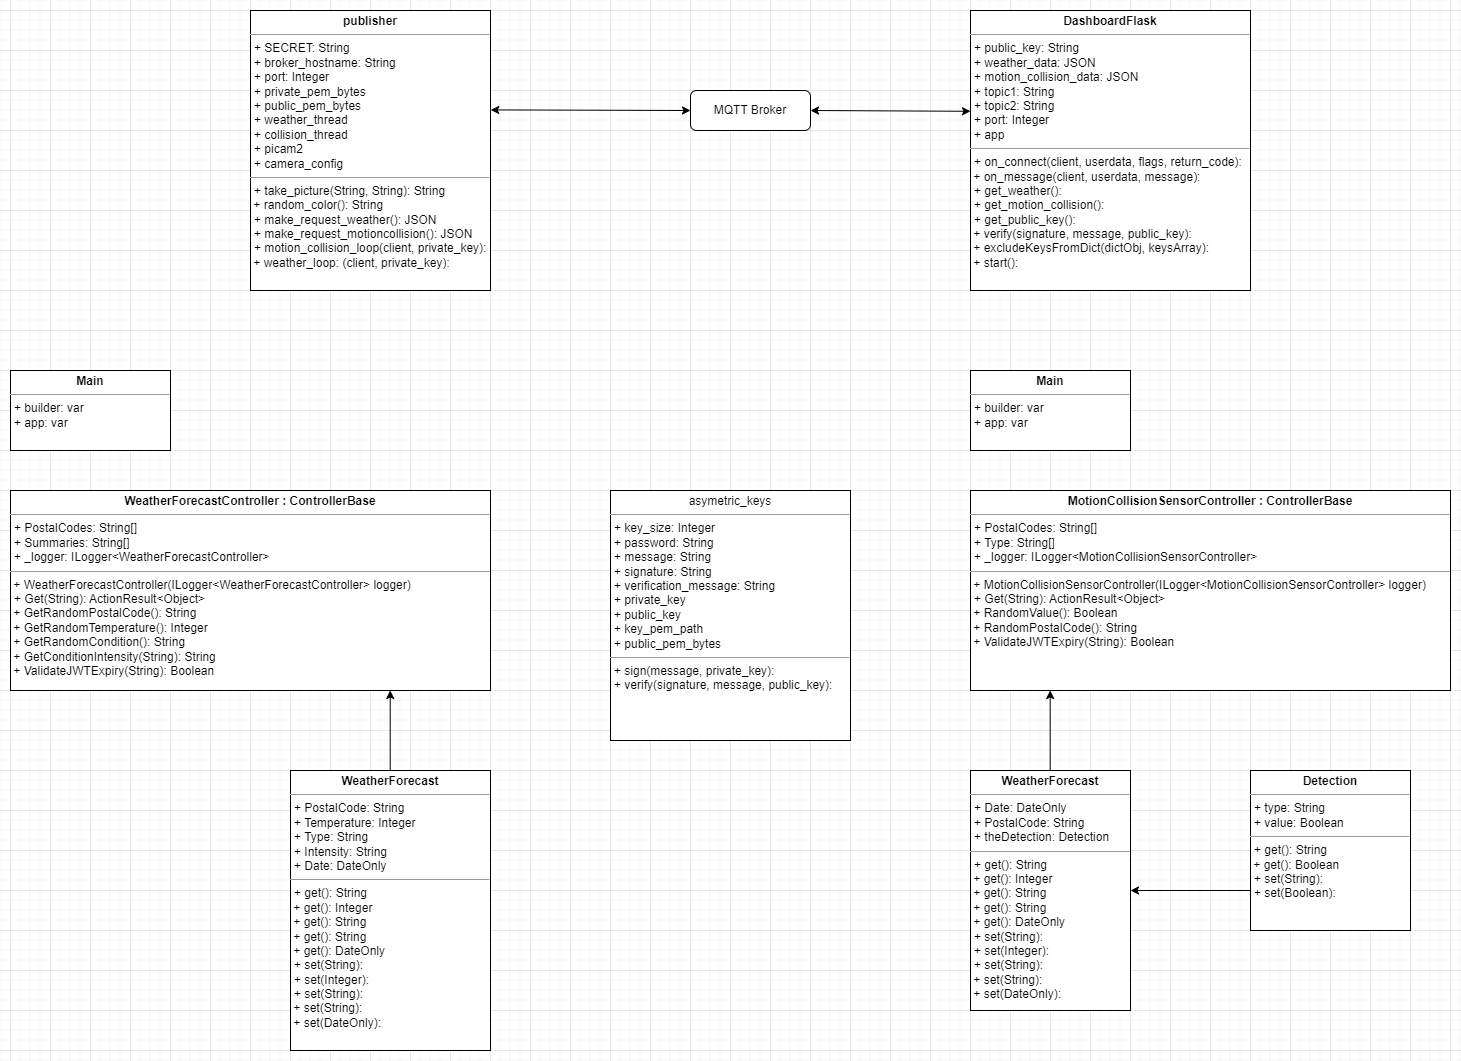

The diagram above was exported from draw.io. Its source (the exported page's mxGraphModel, read from the mxfile embedded in the PNG):
<mxGraphModel dx="3000" dy="1614" grid="1" gridSize="10" guides="1" tooltips="1" connect="1" arrows="1" fold="1" page="1" pageScale="1" pageWidth="850" pageHeight="1100" background="none" math="0" shadow="0">
  <root>
    <mxCell id="0" />
    <mxCell id="1" parent="0" />
    <mxCell id="5d2195bd80daf111-12" value="&lt;p style=&quot;margin:0px;margin-top:4px;text-align:center;&quot;&gt;&lt;b&gt;WeatherForecast&lt;/b&gt;&lt;br&gt;&lt;/p&gt;&lt;hr size=&quot;1&quot;&gt;&lt;p style=&quot;margin:0px;margin-left:4px;&quot;&gt;+ PostalCode: String&lt;br&gt;+ Temperature: Integer&lt;/p&gt;&lt;p style=&quot;margin:0px;margin-left:4px;&quot;&gt;+&amp;nbsp;Type: String&lt;/p&gt;&lt;p style=&quot;margin:0px;margin-left:4px;&quot;&gt;+&amp;nbsp;Intensity: String&lt;/p&gt;&lt;p style=&quot;margin:0px;margin-left:4px;&quot;&gt;+&amp;nbsp;Date:&amp;nbsp;DateOnly&lt;/p&gt;&lt;hr size=&quot;1&quot;&gt;&lt;p style=&quot;margin:0px;margin-left:4px;&quot;&gt;+ get(): String&lt;/p&gt;&amp;nbsp;+ get(): Integer&lt;br&gt;&amp;nbsp;+ get(): String&lt;br&gt;&amp;nbsp;+ get(): String&lt;br&gt;&amp;nbsp;+ get(): DateOnly&lt;br&gt;&lt;p style=&quot;margin:0px;margin-left:4px;&quot;&gt;+ set(String):&amp;nbsp;&lt;br&gt;+ set(Integer):&amp;nbsp;&lt;/p&gt;&lt;p style=&quot;margin:0px;margin-left:4px;&quot;&gt;+ set(String):&lt;/p&gt;&amp;nbsp;+ set(String):&amp;nbsp;&lt;br&gt;&amp;nbsp;+ set(DateOnly):&amp;nbsp;&lt;br&gt;&lt;p style=&quot;margin:0px;margin-left:4px;&quot;&gt;&amp;nbsp;&lt;br&gt;&lt;/p&gt;" style="verticalAlign=top;align=left;overflow=fill;fontSize=12;fontFamily=Helvetica;html=1;rounded=0;shadow=0;comic=0;labelBackgroundColor=none;strokeWidth=1" parent="1" vertex="1">
      <mxGeometry x="360" y="800" width="200" height="280" as="geometry" />
    </mxCell>
    <mxCell id="ZRbhQRfhVW7xvz0PY4sX-1" value="&lt;p style=&quot;margin:0px;margin-top:4px;text-align:center;&quot;&gt;&lt;b&gt;Detection&lt;/b&gt;&lt;br&gt;&lt;/p&gt;&lt;hr size=&quot;1&quot;&gt;&lt;p style=&quot;margin:0px;margin-left:4px;&quot;&gt;+ type: String&lt;br&gt;+ value: Boolean&lt;/p&gt;&lt;hr size=&quot;1&quot;&gt;&lt;p style=&quot;margin:0px;margin-left:4px;&quot;&gt;+ get(): String&lt;/p&gt;&amp;nbsp;+ get(): Boolean&lt;br&gt;&lt;p style=&quot;margin:0px;margin-left:4px;&quot;&gt;+ set(String):&amp;nbsp;&lt;br&gt;+ set(Boolean):&amp;nbsp;&lt;/p&gt;" style="verticalAlign=top;align=left;overflow=fill;fontSize=12;fontFamily=Helvetica;html=1;rounded=0;shadow=0;comic=0;labelBackgroundColor=none;strokeWidth=1" vertex="1" parent="1">
      <mxGeometry x="1320" y="800" width="160" height="160" as="geometry" />
    </mxCell>
    <mxCell id="ZRbhQRfhVW7xvz0PY4sX-2" value="&lt;p style=&quot;margin:0px;margin-top:4px;text-align:center;&quot;&gt;&lt;b&gt;WeatherForecast&lt;/b&gt;&lt;br&gt;&lt;/p&gt;&lt;hr size=&quot;1&quot;&gt;&lt;p style=&quot;margin:0px;margin-left:4px;&quot;&gt;&lt;span style=&quot;background-color: initial;&quot;&gt;+&amp;nbsp;Date: DateOnly&lt;/span&gt;&lt;/p&gt;&lt;p style=&quot;margin:0px;margin-left:4px;&quot;&gt;+&amp;nbsp;PostalCode: String&lt;/p&gt;&lt;p style=&quot;margin:0px;margin-left:4px;&quot;&gt;+&amp;nbsp;theDetection:&amp;nbsp;Detection&lt;/p&gt;&lt;hr size=&quot;1&quot;&gt;&lt;p style=&quot;margin:0px;margin-left:4px;&quot;&gt;+ get(): String&lt;/p&gt;&amp;nbsp;+ get(): Integer&lt;br&gt;&amp;nbsp;+ get(): String&lt;br&gt;&amp;nbsp;+ get(): String&lt;br&gt;&amp;nbsp;+ get(): DateOnly&lt;br&gt;&lt;p style=&quot;margin:0px;margin-left:4px;&quot;&gt;+ set(String):&amp;nbsp;&lt;br&gt;+ set(Integer):&amp;nbsp;&lt;/p&gt;&lt;p style=&quot;margin:0px;margin-left:4px;&quot;&gt;+ set(String):&lt;/p&gt;&amp;nbsp;+ set(String):&amp;nbsp;&lt;br&gt;&amp;nbsp;+ set(DateOnly):&amp;nbsp;&lt;br&gt;&lt;p style=&quot;margin:0px;margin-left:4px;&quot;&gt;&amp;nbsp;&lt;br&gt;&lt;/p&gt;" style="verticalAlign=top;align=left;overflow=fill;fontSize=12;fontFamily=Helvetica;html=1;rounded=0;shadow=0;comic=0;labelBackgroundColor=none;strokeWidth=1" vertex="1" parent="1">
      <mxGeometry x="1040" y="800" width="160" height="240" as="geometry" />
    </mxCell>
    <mxCell id="ZRbhQRfhVW7xvz0PY4sX-3" value="" style="endArrow=classic;html=1;rounded=0;entryX=1;entryY=0.5;entryDx=0;entryDy=0;exitX=0;exitY=0.75;exitDx=0;exitDy=0;" edge="1" parent="1" source="ZRbhQRfhVW7xvz0PY4sX-1" target="ZRbhQRfhVW7xvz0PY4sX-2">
      <mxGeometry width="50" height="50" relative="1" as="geometry">
        <mxPoint x="1270" y="1040" as="sourcePoint" />
        <mxPoint x="1320" y="990" as="targetPoint" />
      </mxGeometry>
    </mxCell>
    <mxCell id="ZRbhQRfhVW7xvz0PY4sX-4" value="&lt;p style=&quot;margin:0px;margin-top:4px;text-align:center;&quot;&gt;&lt;b style=&quot;border-color: var(--border-color);&quot;&gt;MotionCollisionSensorController : ControllerBase&lt;/b&gt;&lt;br&gt;&lt;/p&gt;&lt;hr size=&quot;1&quot;&gt;&lt;p style=&quot;margin:0px;margin-left:4px;&quot;&gt;+ PostalCodes: String[]&lt;br&gt;+ Type: String[]&lt;/p&gt;&lt;p style=&quot;margin:0px;margin-left:4px;&quot;&gt;+&amp;nbsp;_logger: ILogger&amp;lt;MotionCollisionSensorController&amp;gt;&lt;/p&gt;&lt;hr size=&quot;1&quot;&gt;&amp;nbsp;+&amp;nbsp;MotionCollisionSensorController(ILogger&amp;lt;MotionCollisionSensorController&amp;gt; logger)&lt;br&gt;&lt;p style=&quot;margin:0px;margin-left:4px;&quot;&gt;+ Get(String): ActionResult&amp;lt;Object&amp;gt;&lt;/p&gt;&amp;nbsp;+ RandomValue(): Boolean&lt;br&gt;&amp;nbsp;+ RandomPostalCode(): String&lt;br&gt;&amp;nbsp;+ ValidateJWTExpiry(String): Boolean" style="verticalAlign=top;align=left;overflow=fill;fontSize=12;fontFamily=Helvetica;html=1;rounded=0;shadow=0;comic=0;labelBackgroundColor=none;strokeWidth=1" vertex="1" parent="1">
      <mxGeometry x="1040" y="520" width="480" height="200" as="geometry" />
    </mxCell>
    <mxCell id="ZRbhQRfhVW7xvz0PY4sX-5" value="" style="endArrow=classic;html=1;rounded=0;entryX=0.25;entryY=1;entryDx=0;entryDy=0;exitX=0.75;exitY=0;exitDx=0;exitDy=0;" edge="1" parent="1">
      <mxGeometry width="50" height="50" relative="1" as="geometry">
        <mxPoint x="1119.67" y="800" as="sourcePoint" />
        <mxPoint x="1119.67" y="720" as="targetPoint" />
      </mxGeometry>
    </mxCell>
    <mxCell id="ZRbhQRfhVW7xvz0PY4sX-6" value="&lt;p style=&quot;margin:0px;margin-top:4px;text-align:center;&quot;&gt;&lt;b&gt;WeatherForecastController : ControllerBase&lt;/b&gt;&lt;br&gt;&lt;/p&gt;&lt;hr size=&quot;1&quot;&gt;&lt;p style=&quot;margin:0px;margin-left:4px;&quot;&gt;+ PostalCodes: String[]&lt;br&gt;+ Summaries: String[]&lt;/p&gt;&lt;p style=&quot;margin:0px;margin-left:4px;&quot;&gt;+&amp;nbsp;_logger: ILogger&amp;lt;WeatherForecastController&amp;gt;&lt;/p&gt;&lt;hr size=&quot;1&quot;&gt;&amp;nbsp;+&amp;nbsp;WeatherForecastController(ILogger&amp;lt;WeatherForecastController&amp;gt; logger)&lt;br&gt;&lt;p style=&quot;margin:0px;margin-left:4px;&quot;&gt;+ Get(String): ActionResult&amp;lt;Object&amp;gt;&lt;/p&gt;&amp;nbsp;+ GetRandomPostalCode(): String&lt;br&gt;&amp;nbsp;+ GetRandomTemperature(): Integer&lt;br&gt;&amp;nbsp;+&amp;nbsp;GetRandomCondition(): String&lt;br&gt;&amp;nbsp;+&amp;nbsp;GetConditionIntensity(String): String&lt;br&gt;&amp;nbsp;+ ValidateJWTExpiry(String): Boolean" style="verticalAlign=top;align=left;overflow=fill;fontSize=12;fontFamily=Helvetica;html=1;rounded=0;shadow=0;comic=0;labelBackgroundColor=none;strokeWidth=1" vertex="1" parent="1">
      <mxGeometry x="80" y="520" width="480" height="200" as="geometry" />
    </mxCell>
    <mxCell id="ZRbhQRfhVW7xvz0PY4sX-7" value="" style="endArrow=classic;html=1;rounded=0;entryX=0.75;entryY=1;entryDx=0;entryDy=0;exitX=0.4;exitY=0;exitDx=0;exitDy=0;exitPerimeter=0;" edge="1" parent="1">
      <mxGeometry width="50" height="50" relative="1" as="geometry">
        <mxPoint x="459.71" y="800" as="sourcePoint" />
        <mxPoint x="459.71" y="720" as="targetPoint" />
      </mxGeometry>
    </mxCell>
    <mxCell id="ZRbhQRfhVW7xvz0PY4sX-8" value="&lt;p style=&quot;margin:0px;margin-top:4px;text-align:center;&quot;&gt;&lt;b&gt;Main&lt;/b&gt;&lt;br&gt;&lt;/p&gt;&lt;hr size=&quot;1&quot;&gt;&lt;p style=&quot;margin:0px;margin-left:4px;&quot;&gt;+ builder: var&lt;br&gt;+ app: var&lt;/p&gt;" style="verticalAlign=top;align=left;overflow=fill;fontSize=12;fontFamily=Helvetica;html=1;rounded=0;shadow=0;comic=0;labelBackgroundColor=none;strokeWidth=1" vertex="1" parent="1">
      <mxGeometry x="1040" y="400" width="160" height="80" as="geometry" />
    </mxCell>
    <mxCell id="ZRbhQRfhVW7xvz0PY4sX-9" value="&lt;p style=&quot;margin:0px;margin-top:4px;text-align:center;&quot;&gt;&lt;b&gt;Main&lt;/b&gt;&lt;br&gt;&lt;/p&gt;&lt;hr size=&quot;1&quot;&gt;&lt;p style=&quot;margin:0px;margin-left:4px;&quot;&gt;+ builder: var&lt;br&gt;+ app: var&lt;/p&gt;" style="verticalAlign=top;align=left;overflow=fill;fontSize=12;fontFamily=Helvetica;html=1;rounded=0;shadow=0;comic=0;labelBackgroundColor=none;strokeWidth=1" vertex="1" parent="1">
      <mxGeometry x="80" y="400" width="160" height="80" as="geometry" />
    </mxCell>
    <mxCell id="ZRbhQRfhVW7xvz0PY4sX-10" value="&lt;p style=&quot;margin:0px;margin-top:4px;text-align:center;&quot;&gt;&lt;b&gt;publisher&lt;/b&gt;&lt;br&gt;&lt;/p&gt;&lt;hr size=&quot;1&quot;&gt;&lt;p style=&quot;margin:0px;margin-left:4px;&quot;&gt;+ SECRET: String&lt;/p&gt;&lt;p style=&quot;margin:0px;margin-left:4px;&quot;&gt;+&amp;nbsp;broker_hostname: String&lt;/p&gt;&lt;p style=&quot;margin:0px;margin-left:4px;&quot;&gt;+&amp;nbsp;port: Integer&lt;/p&gt;&lt;p style=&quot;margin:0px;margin-left:4px;&quot;&gt;+&amp;nbsp;private_pem_bytes&lt;/p&gt;&lt;p style=&quot;margin:0px;margin-left:4px;&quot;&gt;+&amp;nbsp;public_pem_bytes&lt;/p&gt;&lt;p style=&quot;margin:0px;margin-left:4px;&quot;&gt;+&amp;nbsp;weather_thread&lt;/p&gt;&lt;p style=&quot;margin:0px;margin-left:4px;&quot;&gt;+&amp;nbsp;collision_thread&lt;br&gt;+ picam2&lt;/p&gt;&lt;p style=&quot;margin:0px;margin-left:4px;&quot;&gt;+&amp;nbsp;camera_config&lt;/p&gt;&lt;hr size=&quot;1&quot;&gt;&lt;p style=&quot;margin:0px;margin-left:4px;&quot;&gt;+ take_picture(String, String): String&lt;/p&gt;&amp;nbsp;+ random_color(): String&lt;br&gt;&lt;p style=&quot;margin:0px;margin-left:4px;&quot;&gt;+ make_request_weather(): JSON&lt;br&gt;+ make_request_motioncollision(): JSON&lt;/p&gt;&lt;p style=&quot;margin:0px;margin-left:4px;&quot;&gt;+&amp;nbsp;motion_collision_loop(client, private_key):&lt;/p&gt;&amp;nbsp;+ weather_loop: (client, private_key):" style="verticalAlign=top;align=left;overflow=fill;fontSize=12;fontFamily=Helvetica;html=1;rounded=0;shadow=0;comic=0;labelBackgroundColor=none;strokeWidth=1" vertex="1" parent="1">
      <mxGeometry x="320" y="40" width="240" height="280" as="geometry" />
    </mxCell>
    <mxCell id="ZRbhQRfhVW7xvz0PY4sX-11" value="MQTT Broker" style="rounded=1;whiteSpace=wrap;html=1;" vertex="1" parent="1">
      <mxGeometry x="760" y="120" width="120" height="40" as="geometry" />
    </mxCell>
    <mxCell id="ZRbhQRfhVW7xvz0PY4sX-14" value="&lt;p style=&quot;margin:0px;margin-top:4px;text-align:center;&quot;&gt;&lt;b&gt;DashboardFlask&lt;/b&gt;&lt;br&gt;&lt;/p&gt;&lt;hr size=&quot;1&quot;&gt;&lt;p style=&quot;margin:0px;margin-left:4px;&quot;&gt;+ public_key: String&lt;br&gt;+ weather_data: JSON&lt;/p&gt;&lt;p style=&quot;margin:0px;margin-left:4px;&quot;&gt;+&amp;nbsp;motion_collision_data: JSON&lt;/p&gt;&lt;p style=&quot;margin:0px;margin-left:4px;&quot;&gt;+&amp;nbsp;topic1: String&lt;/p&gt;&lt;p style=&quot;margin:0px;margin-left:4px;&quot;&gt;+&amp;nbsp;topic2: String&lt;/p&gt;&lt;p style=&quot;margin:0px;margin-left:4px;&quot;&gt;+ port: Integer&lt;/p&gt;&lt;p style=&quot;margin:0px;margin-left:4px;&quot;&gt;+ app&lt;/p&gt;&lt;hr size=&quot;1&quot;&gt;&lt;p style=&quot;margin:0px;margin-left:4px;&quot;&gt;+ on_connect(client, userdata, flags, return_code):&lt;/p&gt;&amp;nbsp;+ on_message(client, userdata, message):&lt;br&gt;&lt;p style=&quot;margin:0px;margin-left:4px;&quot;&gt;+ get_weather():&lt;br&gt;+ get_motion_collision():&lt;/p&gt;&lt;p style=&quot;margin:0px;margin-left:4px;&quot;&gt;+&amp;nbsp;get_public_key():&lt;/p&gt;&amp;nbsp;+ verify(signature, message, public_key):&lt;br&gt;&amp;nbsp;+&amp;nbsp;excludeKeysFromDict(dictObj, keysArray):&lt;br&gt;&amp;nbsp;+&amp;nbsp;start():" style="verticalAlign=top;align=left;overflow=fill;fontSize=12;fontFamily=Helvetica;html=1;rounded=0;shadow=0;comic=0;labelBackgroundColor=none;strokeWidth=1" vertex="1" parent="1">
      <mxGeometry x="1040" y="40" width="280" height="280" as="geometry" />
    </mxCell>
    <mxCell id="ZRbhQRfhVW7xvz0PY4sX-15" value="" style="endArrow=classic;startArrow=classic;html=1;rounded=0;exitX=1;exitY=0.5;exitDx=0;exitDy=0;entryX=0;entryY=0.36;entryDx=0;entryDy=0;entryPerimeter=0;" edge="1" parent="1" source="ZRbhQRfhVW7xvz0PY4sX-11" target="ZRbhQRfhVW7xvz0PY4sX-14">
      <mxGeometry width="50" height="50" relative="1" as="geometry">
        <mxPoint x="820" y="160" as="sourcePoint" />
        <mxPoint x="870" y="110" as="targetPoint" />
      </mxGeometry>
    </mxCell>
    <mxCell id="ZRbhQRfhVW7xvz0PY4sX-16" value="" style="endArrow=classic;startArrow=classic;html=1;rounded=0;exitX=1.001;exitY=0.355;exitDx=0;exitDy=0;entryX=0;entryY=0.5;entryDx=0;entryDy=0;exitPerimeter=0;" edge="1" parent="1" source="ZRbhQRfhVW7xvz0PY4sX-10" target="ZRbhQRfhVW7xvz0PY4sX-11">
      <mxGeometry width="50" height="50" relative="1" as="geometry">
        <mxPoint x="450" y="139.5" as="sourcePoint" />
        <mxPoint x="650" y="140.5" as="targetPoint" />
      </mxGeometry>
    </mxCell>
    <mxCell id="ZRbhQRfhVW7xvz0PY4sX-18" value="&lt;p style=&quot;margin:0px;margin-top:4px;text-align:center;&quot;&gt;asymetric_keys&lt;br&gt;&lt;/p&gt;&lt;hr size=&quot;1&quot;&gt;&lt;p style=&quot;margin:0px;margin-left:4px;&quot;&gt;&lt;span style=&quot;background-color: initial;&quot;&gt;+&amp;nbsp;key_size: Integer&lt;/span&gt;&lt;br&gt;&lt;/p&gt;&lt;p style=&quot;margin:0px;margin-left:4px;&quot;&gt;+ password: String&lt;/p&gt;&lt;p style=&quot;margin:0px;margin-left:4px;&quot;&gt;+ message: String&lt;/p&gt;&lt;p style=&quot;margin:0px;margin-left:4px;&quot;&gt;+&amp;nbsp;signature: String&lt;/p&gt;&lt;p style=&quot;margin:0px;margin-left:4px;&quot;&gt;+&amp;nbsp;verification_message: String&lt;/p&gt;&lt;p style=&quot;margin:0px;margin-left:4px;&quot;&gt;+&amp;nbsp;private_key&lt;/p&gt;&lt;p style=&quot;margin:0px;margin-left:4px;&quot;&gt;+&amp;nbsp;public_key&lt;/p&gt;&lt;p style=&quot;margin:0px;margin-left:4px;&quot;&gt;+&amp;nbsp;key_pem_path&lt;/p&gt;&lt;p style=&quot;margin:0px;margin-left:4px;&quot;&gt;+&amp;nbsp;public_pem_bytes&lt;/p&gt;&lt;hr size=&quot;1&quot;&gt;&lt;p style=&quot;margin:0px;margin-left:4px;&quot;&gt;+ sign(message, private_key):&amp;nbsp;&lt;br style=&quot;border-color: var(--border-color);&quot;&gt;+ verify(signature, message, public_key):&lt;br&gt;&lt;/p&gt;" style="verticalAlign=top;align=left;overflow=fill;fontSize=12;fontFamily=Helvetica;html=1;rounded=0;shadow=0;comic=0;labelBackgroundColor=none;strokeWidth=1" vertex="1" parent="1">
      <mxGeometry x="680" y="520" width="240" height="250" as="geometry" />
    </mxCell>
  </root>
</mxGraphModel>